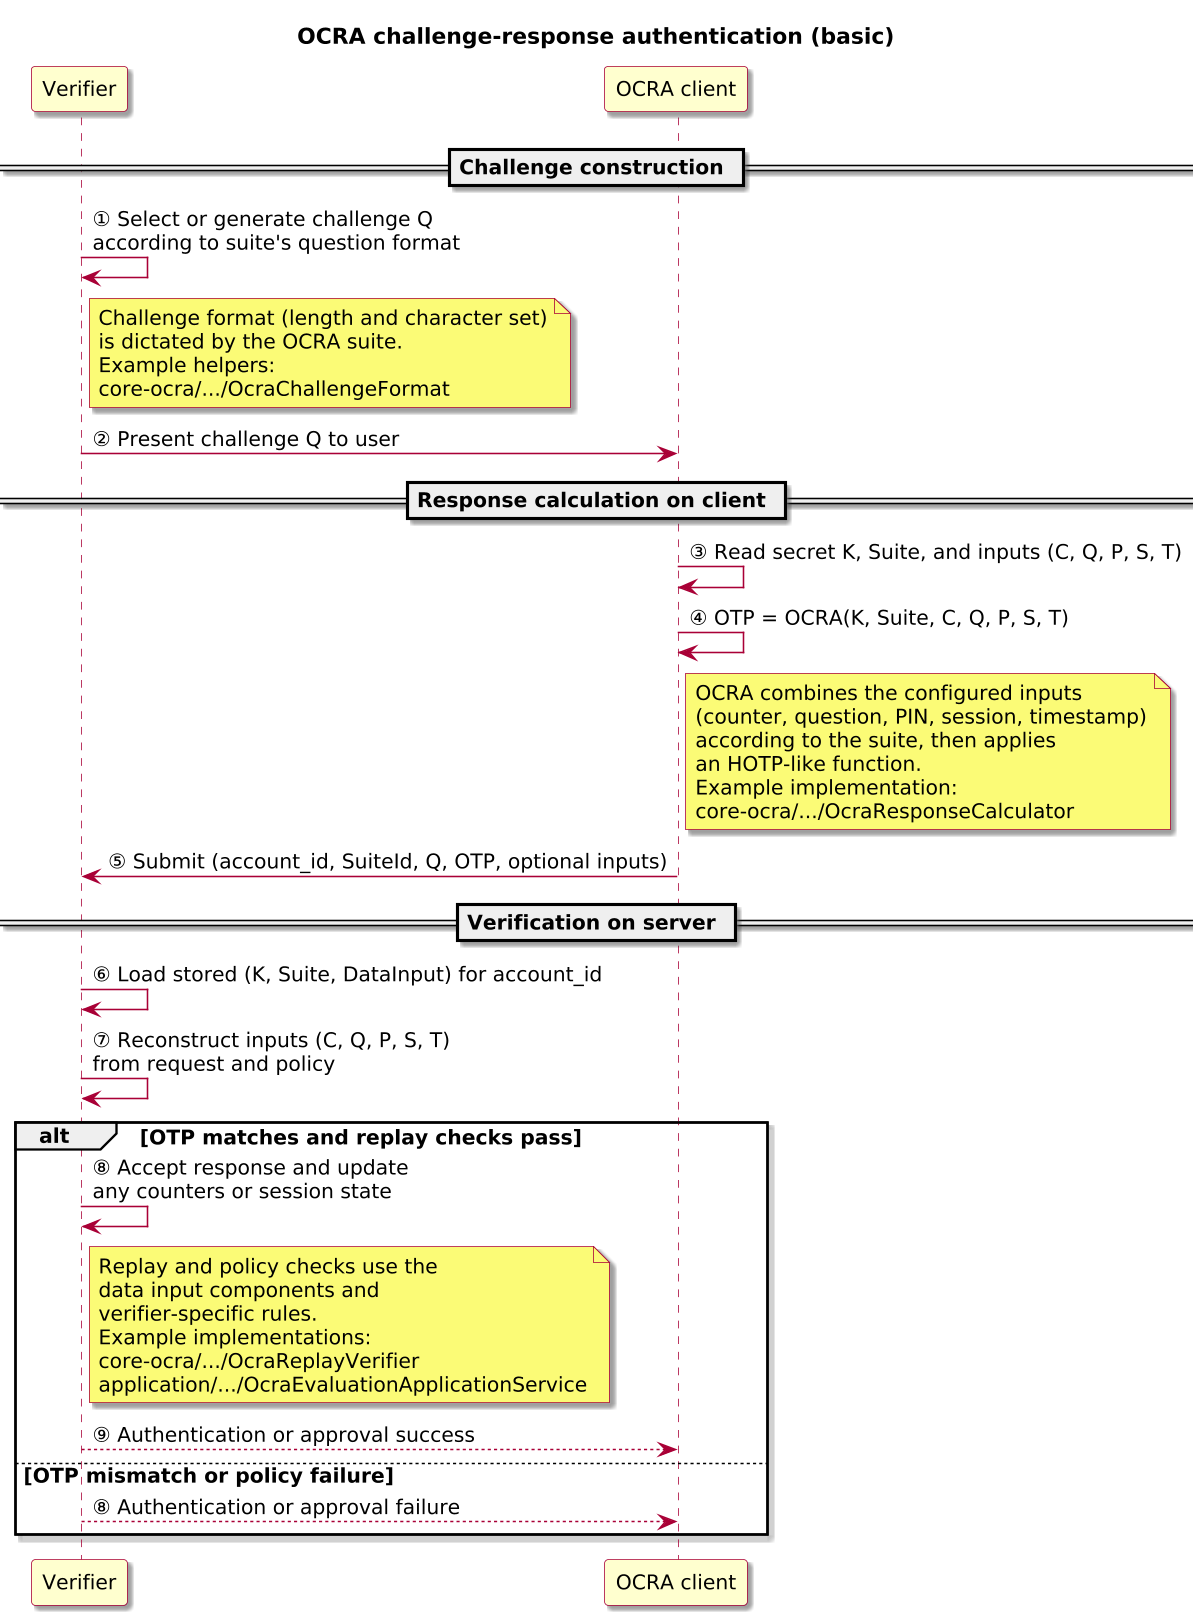

The diagram above was rendered by PlantUML. Its source (embedded in the PNG):
@startuml

skinparam BackgroundColor #FFFFFF
skinparam Shadowing true

skinparam DefaultFontName "SansSerif"
skinparam DefaultFontSize 13
skinparam DefaultFontStyle plain

skinparam dpi 150

skinparam sequence {
  ArrowColor #A80036
  LifeLineBorderColor #A80036
  LifeLineBackgroundColor #FFFFFF
}

skinparam Note {
  BackgroundColor #FBFB77
  BorderColor #A80036
}

skinparam ParticipantBorderColor #A80036
skinparam ParticipantBackgroundColor #FEFECE

skinparam ActorBorderColor #A80036
skinparam ActorBackgroundColor #FFFFFF
skinparam SequenceActorBorderThickness 2
title OCRA challenge-response authentication (basic)

participant "Verifier" as Verifier
participant "OCRA client" as Client

== Challenge construction ==

Verifier -> Verifier: ① Select or generate challenge Q\naccording to suite's question format
note right of Verifier
  Challenge format (length and character set)
  is dictated by the OCRA suite.
  Example helpers:
  core-ocra/.../OcraChallengeFormat
end note

Verifier -> Client: ② Present challenge Q to user

== Response calculation on client ==

Client -> Client: ③ Read secret K, Suite, and inputs (C, Q, P, S, T)
Client -> Client: ④ OTP = OCRA(K, Suite, C, Q, P, S, T)
note right of Client
  OCRA combines the configured inputs
  (counter, question, PIN, session, timestamp)
  according to the suite, then applies
  an HOTP-like function.
  Example implementation:
  core-ocra/.../OcraResponseCalculator
end note

Client -> Verifier: ⑤ Submit (account_id, SuiteId, Q, OTP, optional inputs)

== Verification on server ==

Verifier -> Verifier: ⑥ Load stored (K, Suite, DataInput) for account_id
Verifier -> Verifier: ⑦ Reconstruct inputs (C, Q, P, S, T)\nfrom request and policy

alt OTP matches and replay checks pass
  Verifier -> Verifier: ⑧ Accept response and update\nany counters or session state
  note right of Verifier
    Replay and policy checks use the
    data input components and
    verifier-specific rules.
    Example implementations:
    core-ocra/.../OcraReplayVerifier
    application/.../OcraEvaluationApplicationService
  end note
  Verifier --> Client: ⑨ Authentication or approval success
else OTP mismatch or policy failure
  Verifier --> Client: ⑧ Authentication or approval failure
end alt

@enduml